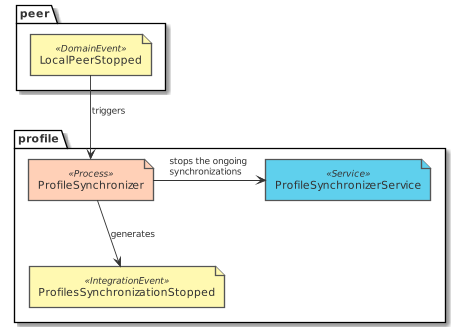

The diagram above was rendered by PlantUML. Its source (embedded in the PNG):
@startuml design_profile_eventstorming_synchronize_profiles_stop
!include common.puml
!include ../.gdiag/plantuml-libs/eventstorming/eventstorming-all.puml
package peer {
  domain_event('LocalPeerStopped')
}
package profile {
  process('ProfileSynchronizer')
  service('ProfileSynchronizerService')
  integration_event('ProfilesSynchronizationStopped')
}

LocalPeerStopped -d-> ProfileSynchronizer : triggers
ProfileSynchronizer -r-> ProfileSynchronizerService : stops the ongoing synchronizations
ProfileSynchronizer --> ProfilesSynchronizationStopped : generates
@enduml